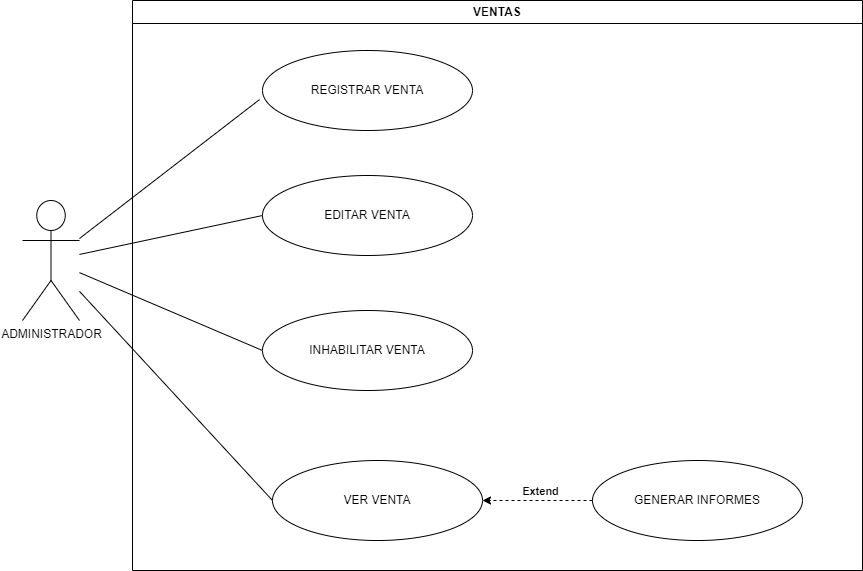

The diagram above was exported from draw.io. Its source (the exported page's mxGraphModel, read from the mxfile embedded in the PNG):
<mxGraphModel dx="2261" dy="772" grid="1" gridSize="10" guides="1" tooltips="1" connect="1" arrows="1" fold="1" page="1" pageScale="1" pageWidth="827" pageHeight="1169" math="0" shadow="0">
  <root>
    <mxCell id="0" />
    <mxCell id="1" parent="0" />
    <mxCell id="K6TOhmggJdiKjEnvGNf2-11" style="rounded=0;orthogonalLoop=1;jettySize=auto;html=1;entryX=-0.014;entryY=0.613;entryDx=0;entryDy=0;endArrow=none;endFill=0;entryPerimeter=0;" edge="1" parent="1" source="mu0yu4FredwOIrdCY6Ie-1">
      <mxGeometry relative="1" as="geometry">
        <mxPoint x="-232.94000000000005" y="509.03999999999996" as="targetPoint" />
      </mxGeometry>
    </mxCell>
    <mxCell id="K6TOhmggJdiKjEnvGNf2-12" style="rounded=0;orthogonalLoop=1;jettySize=auto;html=1;endArrow=none;endFill=0;entryX=0;entryY=0.5;entryDx=0;entryDy=0;" edge="1" parent="1" source="mu0yu4FredwOIrdCY6Ie-1">
      <mxGeometry relative="1" as="geometry">
        <mxPoint x="-230" y="625" as="targetPoint" />
      </mxGeometry>
    </mxCell>
    <mxCell id="K6TOhmggJdiKjEnvGNf2-13" style="rounded=0;orthogonalLoop=1;jettySize=auto;html=1;entryX=0;entryY=0.5;entryDx=0;entryDy=0;endArrow=none;endFill=0;" edge="1" parent="1" source="mu0yu4FredwOIrdCY6Ie-1">
      <mxGeometry relative="1" as="geometry">
        <mxPoint x="-230" y="760" as="targetPoint" />
      </mxGeometry>
    </mxCell>
    <mxCell id="K6TOhmggJdiKjEnvGNf2-14" style="rounded=0;orthogonalLoop=1;jettySize=auto;html=1;entryX=0;entryY=0.5;entryDx=0;entryDy=0;endArrow=none;endFill=0;" edge="1" parent="1" source="mu0yu4FredwOIrdCY6Ie-1">
      <mxGeometry relative="1" as="geometry">
        <mxPoint x="-220" y="910" as="targetPoint" />
      </mxGeometry>
    </mxCell>
    <mxCell id="mu0yu4FredwOIrdCY6Ie-1" value="ADMINISTRADOR" style="shape=umlActor;verticalLabelPosition=bottom;verticalAlign=top;html=1;outlineConnect=0;" parent="1" vertex="1">
      <mxGeometry x="-470" y="610" width="57" height="120" as="geometry" />
    </mxCell>
    <mxCell id="K6TOhmggJdiKjEnvGNf2-18" value="VENTAS" style="swimlane;whiteSpace=wrap;html=1;" vertex="1" parent="1">
      <mxGeometry x="-360" y="410" width="730" height="570" as="geometry" />
    </mxCell>
    <mxCell id="K6TOhmggJdiKjEnvGNf2-19" value="REGISTRAR VENTA" style="ellipse;whiteSpace=wrap;html=1;" vertex="1" parent="1">
      <mxGeometry x="-230" y="460" width="210" height="80" as="geometry" />
    </mxCell>
    <mxCell id="K6TOhmggJdiKjEnvGNf2-20" value="EDITAR VENTA" style="ellipse;whiteSpace=wrap;html=1;" vertex="1" parent="1">
      <mxGeometry x="-230" y="585" width="210" height="80" as="geometry" />
    </mxCell>
    <mxCell id="K6TOhmggJdiKjEnvGNf2-21" value="INHABILITAR VENTA" style="ellipse;whiteSpace=wrap;html=1;" vertex="1" parent="1">
      <mxGeometry x="-230" y="720" width="210" height="80" as="geometry" />
    </mxCell>
    <mxCell id="K6TOhmggJdiKjEnvGNf2-22" value="VER VENTA" style="ellipse;whiteSpace=wrap;html=1;" vertex="1" parent="1">
      <mxGeometry x="-220" y="870" width="210" height="80" as="geometry" />
    </mxCell>
    <mxCell id="K6TOhmggJdiKjEnvGNf2-24" style="edgeStyle=orthogonalEdgeStyle;rounded=0;orthogonalLoop=1;jettySize=auto;html=1;entryX=1;entryY=0.5;entryDx=0;entryDy=0;dashed=1;" edge="1" parent="1" source="K6TOhmggJdiKjEnvGNf2-23" target="K6TOhmggJdiKjEnvGNf2-22">
      <mxGeometry relative="1" as="geometry" />
    </mxCell>
    <mxCell id="K6TOhmggJdiKjEnvGNf2-25" value="&lt;b&gt;Extend&lt;/b&gt;" style="edgeLabel;html=1;align=center;verticalAlign=middle;resizable=0;points=[];" vertex="1" connectable="0" parent="K6TOhmggJdiKjEnvGNf2-24">
      <mxGeometry x="-0.2" y="-3" relative="1" as="geometry">
        <mxPoint x="-9" y="-7" as="offset" />
      </mxGeometry>
    </mxCell>
    <mxCell id="K6TOhmggJdiKjEnvGNf2-23" value="GENERAR INFORMES" style="ellipse;whiteSpace=wrap;html=1;" vertex="1" parent="1">
      <mxGeometry x="100" y="870" width="210" height="80" as="geometry" />
    </mxCell>
  </root>
</mxGraphModel>